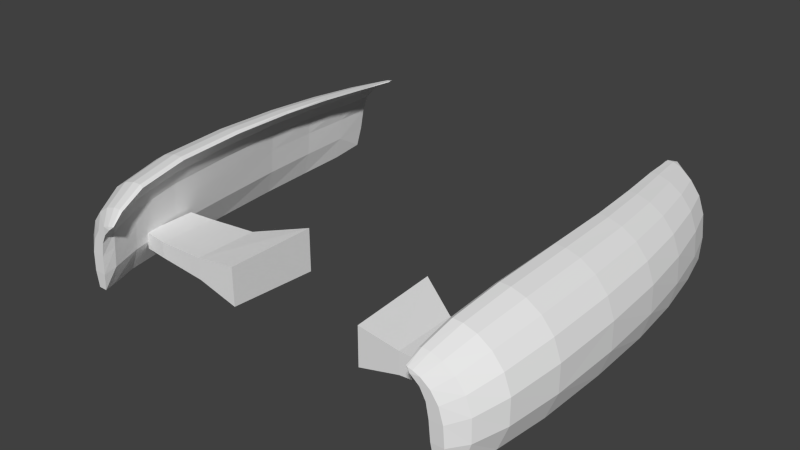 # Source: wingsB.blend  (saved by Blender 2.62.0; exported with 4.5.12 LTS)
import bpy
from mathutils import Matrix  # noqa: F401  (used for matrix-valued properties, if any)

bpy.ops.wm.read_factory_settings(use_empty=True)
scene = bpy.context.scene
scene.name = 'Scene'

# ---- collections
col_collection_1 = bpy.data.collections.new('Collection 1'); scene.collection.children.link(col_collection_1)

# ---- world
world_world = bpy.data.worlds.new('World'); scene.world = world_world
world_world.color = (0.05088, 0.05088, 0.05088)
world_world.use_sun_shadow = False
world_world.sun_shadow_jitter_overblur = 0.0
world_world.cycles.sampling_method = 'MANUAL'
world_world.cycles.sample_map_resolution = 256

# ---- meshes
me_cube_001 = bpy.data.meshes.new('Cube.001')
me_cube_001.from_pydata([(5.433, -2.23, -1.076), (5.657, -2.229, -0.432), (5.595, -3.925, -0.4833), (5.352, -3.925, -1.118), (5.432, -0.6403, -1.028), (5.647, -2.229, 0.2181), (5.035, -2.23, -1.082), (5.401, -5.142, -0.5748), (5.61, -0.6393, -0.3956), (5.104, -0.6405, -1.033), (5.594, -3.925, 0.1579), (4.926, -3.925, -1.124), (5.174, -5.141, -1.169), (5.401, -5.142, 0.02643), (5.347, 0.688, -0.9689), (5.092, 0.6868, -0.9742), (5.471, -2.229, 0.6902), (5.585, -0.6389, 0.2415), (4.667, -3.925, -0.5074), (4.899, -0.6399, -0.4195), (5.102, -5.807, -0.7006), (5.093, -5.809, -0.1652), (5.475, 0.6939, -0.3611), (4.928, 0.6913, -0.3835), (5.241, -5.142, 0.4638), (5.422, -3.925, 0.6238), (4.79, -2.23, -0.4565), (4.769, -5.141, -1.174), (4.934, -5.801, -1.223), (4.956, -5.81, 0.2267), (5.192, 1.85, -0.8775), (5.016, 1.847, -0.882), (4.897, 1.872, -0.3315), (5.186, -2.229, 1.029), (5.409, -0.6388, 0.704), (5.436, 0.6965, 0.253), (4.722, -2.23, 0.1621), (4.526, -5.142, -0.597), (4.566, -4.792, -0.5713), (4.588, -4.79, -0.6226), (4.588, -4.602, -0.5572), (4.839, -0.6399, 0.1869), (4.873, 0.6922, 0.2025), (4.752, -6.094, -0.799), (4.722, -6.101, -0.332), (4.617, -6.103, 0.01616), (5.262, 1.878, -0.3134), (4.839, 1.88, 0.2237), (4.98, -5.142, 0.7779), (4.73, -5.81, 0.5088), (5.142, -3.925, 0.9581), (4.595, -3.925, 0.1028), (4.588, -4.39, -0.3347), (4.552, -4.687, -0.3354), (4.602, -5.801, -1.227), (4.546, -4.795, -0.3975), (4.731, -6.067, -1.22), (4.44, -6.105, 0.2686), (5.048, 2.599, -0.7482), (4.956, 2.596, -0.7511), (4.831, 2.729, 0.2525), (4.846, -2.229, 1.249), (5.129, -0.6387, 1.036), (5.263, 0.6972, 0.6997), (5.208, 1.89, 0.2637), (4.551, -3.925, 0.5385), (4.791, -0.6418, 0.6204), (4.458, -5.142, -0.02405), (4.538, -4.796, -0.3358), (4.549, -4.706, -0.3355), (4.412, -5.807, -0.7178), (4.814, 0.6849, 0.6236), (4.754, 1.867, 0.6282), (4.452, -6.094, -0.8063), (4.414, -6.101, -0.3481), (4.349, -6.103, -0.008415), (5.032, 2.702, -0.2607), (4.898, 2.696, -0.2685), (4.706, 2.743, 0.6413), (4.667, -5.142, 0.9812), (4.459, -5.811, 0.6911), (4.225, -6.109, 0.4329), (4.807, -3.925, 1.175), (4.677, -2.23, 0.6037), (4.522, -6.067, -1.222), (4.216, -6.108, 0.2405), (4.961, 2.735, 0.2691), (4.521, -2.229, 1.348), (4.796, -0.6385, 1.251), (4.992, 0.6981, 1.021), (5.043, 1.894, 0.6863), (4.416, -5.142, 0.3858), (4.441, -3.925, 0.8528), (4.656, -0.6492, 0.9343), (4.66, 0.653, 0.9314), (4.356, -5.809, -0.2043), (4.574, 1.789, 0.9281), (4.467, 2.791, 0.9353), (4.31, -5.81, 0.1665), (4.204, -5.811, 0.4352), (4.81, 2.746, 0.6643), (4.368, -5.142, 1.073), (4.208, -5.811, 0.7717), (4.063, -6.109, 0.4932), (4.021, -6.125, 0.4217), (4.485, -3.925, 1.273), (4.557, -2.231, 0.9225), (4.05, -5.814, 0.6259), (4.285, -2.23, 1.357), (4.481, -0.6388, 1.349), (4.671, 0.6999, 1.229), (4.786, 1.899, 0.9919), (4.312, -5.143, 0.6817), (4.274, -3.925, 1.076), (4.431, -0.6627, 1.157), (4.409, 0.5804, 1.149), (4.332, 1.458, 1.135), (4.567, 2.77, 0.9552), (4.158, -5.143, 0.8914), (4.144, -5.142, 1.082), (4.022, -5.809, 0.7836), (3.949, -6.104, 0.5097), (3.953, -5.806, 0.7449), (4.245, -3.925, 1.282), (4.367, -2.233, 1.149), (4.081, 3.029, 1.162), (4.059, -5.142, 1.027), (3.908, -6.086, 0.5178), (4.262, -0.6411, 1.359), (4.219, -2.231, 1.295), (4.372, 0.6988, 1.323), (4.48, 1.912, 1.191), (4.16, -3.925, 1.22), (4.231, -0.6493, 1.299), (4.167, 0.6515, 1.282), (4.047, 1.778, 1.255), (4.266, 2.834, 1.149), (4.075, 2.842, 1.219), (4.171, 0.6887, 1.335), (4.213, 1.911, 1.279), (4.039, 1.885, 1.293), (3.956, 2.82, 1.234), (3.938, 2.737, 1.227), (-5.595, -3.925, -0.4833), (-5.657, -2.229, -0.432), (-5.433, -2.23, -1.076), (-5.352, -3.925, -1.118), (-5.647, -2.229, 0.2181), (-5.432, -0.6403, -1.028), (-5.401, -5.142, -0.5748), (-5.035, -2.23, -1.082), (-5.594, -3.925, 0.1579), (-5.61, -0.6393, -0.3956), (-5.104, -0.6405, -1.033), (-5.174, -5.141, -1.169), (-5.401, -5.142, 0.02643), (-4.926, -3.925, -1.124), (-5.471, -2.229, 0.6902), (-5.585, -0.6389, 0.2415), (-5.347, 0.688, -0.9689), (-5.092, 0.6868, -0.9742), (-5.102, -5.807, -0.7006), (-5.093, -5.809, -0.1652), (-4.667, -3.925, -0.5074), (-4.899, -0.6399, -0.4195), (-5.422, -3.925, 0.6238), (-5.241, -5.142, 0.4638), (-5.475, 0.6939, -0.3611), (-4.928, 0.6913, -0.3835), (-4.934, -5.801, -1.223), (-4.769, -5.141, -1.174), (-4.956, -5.81, 0.2267), (-4.79, -2.23, -0.4565), (-5.186, -2.229, 1.029), (-5.409, -0.6388, 0.704), (-5.436, 0.6965, 0.253), (-5.192, 1.85, -0.8775), (-5.016, 1.847, -0.882), (-4.897, 1.872, -0.3315), (-4.752, -6.094, -0.799), (-4.722, -6.101, -0.332), (-4.617, -6.103, 0.01616), (-4.722, -2.23, 0.1621), (-4.566, -4.792, -0.5713), (-4.526, -5.142, -0.597), (-4.588, -4.79, -0.6226), (-4.588, -4.602, -0.5572), (-4.873, 0.6922, 0.2025), (-4.839, -0.6399, 0.1869), (-5.142, -3.925, 0.9581), (-4.98, -5.142, 0.7779), (-4.73, -5.81, 0.5088), (-5.262, 1.878, -0.3134), (-4.839, 1.88, 0.2237), (-4.731, -6.067, -1.22), (-4.602, -5.801, -1.227), (-4.44, -6.105, 0.2686), (-4.595, -3.925, 0.1028), (-4.588, -4.39, -0.3347), (-4.552, -4.687, -0.3354), (-4.546, -4.795, -0.3975), (-4.846, -2.229, 1.249), (-5.129, -0.6387, 1.036), (-5.263, 0.6972, 0.6997), (-5.208, 1.89, 0.2637), (-5.048, 2.599, -0.7482), (-4.956, 2.596, -0.7511), (-4.831, 2.729, 0.2525), (-4.452, -6.094, -0.8063), (-4.414, -6.101, -0.3481), (-4.349, -6.103, -0.008415), (-4.791, -0.6418, 0.6204), (-4.551, -3.925, 0.5385), (-4.412, -5.807, -0.7178), (-4.458, -5.142, -0.02405), (-4.538, -4.796, -0.3358), (-4.549, -4.706, -0.3355), (-4.754, 1.867, 0.6282), (-4.814, 0.6849, 0.6236), (-4.807, -3.925, 1.175), (-4.667, -5.142, 0.9812), (-4.459, -5.811, 0.6911), (-4.225, -6.109, 0.4329), (-5.032, 2.702, -0.2607), (-4.898, 2.696, -0.2685), (-4.706, 2.743, 0.6413), (-4.522, -6.067, -1.222), (-4.216, -6.108, 0.2405), (-4.677, -2.23, 0.6037), (-4.521, -2.229, 1.348), (-4.796, -0.6385, 1.251), (-4.992, 0.6981, 1.021), (-5.043, 1.894, 0.6863), (-4.961, 2.735, 0.2691), (-4.356, -5.809, -0.2043), (-4.31, -5.81, 0.1665), (-4.204, -5.811, 0.4352), (-4.66, 0.653, 0.9314), (-4.656, -0.6492, 0.9343), (-4.441, -3.925, 0.8528), (-4.416, -5.142, 0.3858), (-4.467, 2.791, 0.9353), (-4.574, 1.789, 0.9281), (-4.485, -3.925, 1.273), (-4.368, -5.142, 1.073), (-4.208, -5.811, 0.7717), (-4.063, -6.109, 0.4932), (-4.021, -6.125, 0.4217), (-4.81, 2.746, 0.6643), (-4.05, -5.814, 0.6259), (-4.557, -2.231, 0.9225), (-4.285, -2.23, 1.357), (-4.481, -0.6388, 1.349), (-4.671, 0.6999, 1.229), (-4.786, 1.899, 0.9919), (-4.312, -5.143, 0.6817), (-4.158, -5.143, 0.8914), (-4.332, 1.458, 1.135), (-4.409, 0.5804, 1.149), (-4.431, -0.6627, 1.157), (-4.274, -3.925, 1.076), (-4.567, 2.77, 0.9552), (-4.245, -3.925, 1.282), (-4.144, -5.142, 1.082), (-4.022, -5.809, 0.7836), (-3.949, -6.104, 0.5097), (-3.953, -5.806, 0.7449), (-4.059, -5.142, 1.027), (-4.367, -2.233, 1.149), (-4.081, 3.029, 1.162), (-4.219, -2.231, 1.295), (-4.262, -0.6411, 1.359), (-4.372, 0.6988, 1.323), (-4.48, 1.912, 1.191), (-3.908, -6.086, 0.5178), (-4.16, -3.925, 1.22), (-4.047, 1.778, 1.255), (-4.167, 0.6515, 1.282), (-4.231, -0.6493, 1.299), (-4.266, 2.834, 1.149), (-4.075, 2.842, 1.219), (-4.171, 0.6887, 1.335), (-4.213, 1.911, 1.279), (-4.039, 1.885, 1.293), (-3.956, 2.82, 1.234), (-3.938, 2.737, 1.227), (1.735, -4.87, -0.1719), (1.735, -4.87, -1.12), (2.756, -4.881, -0.8392), (2.756, -4.881, -0.3087), (1.651, -2.665, -0.1107), (1.651, -2.665, -1.194), (2.746, -3.333, -0.8478), (3.957, -4.864, -0.7444), (3.957, -4.864, -0.3475), (2.746, -3.333, -0.3019), (3.957, -3.436, -0.7451), (4.588, -4.79, -0.7478), (3.957, -3.436, -0.347), (4.588, -3.517, -0.7478), (4.588, -3.517, -0.3347), (-2.756, -4.881, -0.8392), (-1.735, -4.87, -1.12), (-1.735, -4.87, -0.1719), (-2.756, -4.881, -0.3087), (-3.957, -4.864, -0.7444), (-3.957, -4.864, -0.3475), (-2.746, -3.333, -0.8478), (-1.651, -2.665, -1.194), (-1.651, -2.665, -0.1107), (-4.588, -4.79, -0.7478), (-3.957, -3.436, -0.7451), (-2.746, -3.333, -0.3019), (-4.588, -3.517, -0.3347), (-4.588, -3.517, -0.7478), (-3.957, -3.436, -0.347)], [], [(0, 1, 2, 3), (6, 0, 3, 11), (6, 11, 18, 26), (2, 1, 5, 10), (10, 5, 16, 25), (25, 16, 33, 50), (50, 33, 61, 82), (82, 61, 87, 105), (108, 123, 105, 87), (123, 108, 129, 132), (132, 129, 124, 113), (113, 124, 106, 92), (92, 106, 83, 65), (65, 83, 36, 51), (18, 51, 36, 26), (26, 36, 41, 19), (36, 83, 66, 41), (83, 106, 93, 66), (106, 124, 114, 93), (124, 129, 133, 114), (129, 108, 128, 133), (108, 87, 109, 128), (87, 61, 88, 109), (61, 33, 62, 88), (33, 16, 34, 62), (16, 5, 17, 34), (5, 1, 8, 17), (6, 26, 19, 9), (0, 6, 9, 4), (1, 0, 4, 8), (8, 4, 14, 22), (4, 9, 15, 14), (9, 19, 23, 15), (17, 8, 22, 35), (34, 17, 35, 63), (62, 34, 63, 89), (88, 62, 89, 110), (109, 88, 110, 130), (128, 109, 130, 138), (133, 128, 138, 134), (114, 133, 134, 115), (93, 114, 115, 94), (66, 93, 94, 71), (41, 66, 71, 42), (19, 41, 42, 23), (23, 42, 47, 32), (42, 71, 72, 47), (71, 94, 96, 72), (94, 115, 116, 96), (115, 134, 135, 116), (134, 138, 140, 135), (138, 130, 139, 140), (130, 110, 131, 139), (110, 89, 111, 131), (89, 63, 90, 111), (63, 35, 64, 90), (35, 22, 46, 64), (15, 23, 32, 31), (14, 15, 31, 30), (22, 14, 30, 46), (46, 30, 58, 76), (64, 46, 76, 86), (90, 64, 86, 100), (111, 90, 100, 117), (131, 111, 117, 136), (139, 131, 136, 137), (140, 139, 137, 141), (135, 140, 141, 142), (31, 59, 58, 30), (72, 96, 97, 78), (47, 72, 78, 60), (32, 47, 60, 77), (32, 77, 59, 31), (58, 59, 77, 76), (76, 77, 60, 86), (86, 60, 78, 100), (100, 78, 97, 117), (117, 97, 125, 136), (141, 137, 125), (136, 125, 137), (69, 68, 67, 53), (55, 37, 67, 68), (51, 52, 53, 67), (38, 37, 55), (51, 18, 40, 52), (65, 51, 67, 91), (92, 65, 91, 112), (113, 92, 112, 118), (132, 113, 118, 126), (123, 132, 126, 119), (105, 123, 119, 101), (82, 105, 101, 79), (50, 82, 79, 48), (25, 50, 48, 24), (10, 25, 24, 13), (2, 10, 13, 7), (18, 27, 39, 40), (27, 37, 38, 39), (18, 11, 27), (11, 3, 12, 27), (3, 2, 7, 12), (12, 7, 20, 28), (27, 12, 28, 54), (37, 27, 54, 70), (7, 13, 21, 20), (13, 24, 29, 21), (24, 48, 49, 29), (48, 79, 80, 49), (79, 101, 102, 80), (101, 119, 120, 102), (119, 126, 122, 120), (126, 118, 107, 122), (118, 112, 99, 107), (112, 91, 98, 99), (91, 67, 95, 98), (67, 37, 70, 95), (95, 70, 73, 74), (98, 95, 74, 75), (99, 98, 75, 85), (107, 99, 85, 104), (122, 107, 104, 127), (120, 122, 127, 121), (102, 120, 121, 103), (80, 102, 103, 81), (49, 80, 81, 57), (29, 49, 57, 45), (21, 29, 45, 44), (20, 21, 44, 43), (70, 54, 84, 73), (54, 28, 56, 84), (28, 20, 43, 56), (73, 84, 56, 43), (74, 73, 43, 44), (74, 44, 45, 75), (75, 45, 57, 85), (85, 57, 81, 104), (104, 81, 103, 121), (143, 144, 145), (104, 121, 127), (146, 143, 145, 150), (156, 146, 150, 163), (163, 150, 172), (147, 144, 143), (147, 143, 151, 157), (157, 151, 165, 173), (173, 165, 189, 201), (201, 189, 219, 229), (243, 262, 251), (229, 219, 243), (270, 251, 262), (243, 251, 229), (268, 270, 275), (270, 262, 275), (268, 275, 260, 250), (250, 260, 239, 228), (228, 239, 212, 182), (182, 212, 197, 163), (182, 163, 172, 188), (211, 228, 182), (188, 172, 164), (238, 250, 228), (211, 182, 188), (259, 268, 250), (238, 228, 211), (278, 270, 268), (259, 250, 238), (271, 251, 270), (278, 268, 259), (271, 270, 278), (252, 229, 251), (252, 251, 271), (230, 201, 229), (230, 229, 252), (202, 173, 201), (202, 201, 230), (174, 157, 173), (174, 173, 202), (158, 147, 157), (158, 157, 174), (152, 144, 147), (152, 147, 158), (164, 172, 150), (150, 145, 153, 164), (145, 144, 148, 153), (148, 144, 152, 159), (159, 152, 167), (160, 153, 148), (168, 164, 153), (160, 148, 159), (168, 153, 160), (167, 152, 158), (175, 167, 158, 174), (203, 175, 174, 202), (231, 203, 202, 230), (253, 231, 230, 252), (272, 253, 252, 271), (281, 272, 271, 278), (278, 259, 277, 281), (259, 238, 258, 277), (238, 211, 237, 258), (211, 188, 218, 237), (188, 164, 187, 218), (187, 164, 168, 193), (217, 218, 187), (193, 168, 178), (242, 237, 218), (217, 187, 193), (257, 258, 237), (242, 218, 217), (276, 277, 258), (257, 237, 242), (283, 281, 277), (276, 258, 257), (282, 272, 281), (283, 277, 276), (282, 281, 283), (273, 253, 272), (273, 272, 282), (254, 231, 253), (254, 253, 273), (232, 203, 231), (232, 231, 254), (204, 175, 203), (204, 203, 232), (192, 167, 175), (192, 175, 204), (178, 168, 160), (160, 159, 177, 178), (159, 167, 176, 177), (176, 167, 192, 205), (192, 204, 223, 205), (233, 223, 204, 232), (248, 233, 232, 254), (261, 248, 254, 273), (279, 261, 273, 282), (280, 279, 282, 283), (280, 283, 284), (284, 283, 276), (284, 276, 285), (205, 206, 177), (241, 242, 217), (205, 177, 176), (217, 193, 225, 241), (193, 178, 207, 225), (178, 206, 224, 207), (224, 206, 205), (206, 178, 177), (224, 205, 223, 207), (207, 223, 233, 225), (241, 225, 248), (225, 233, 248), (269, 241, 261), (241, 248, 261), (269, 280, 284), (269, 261, 279), (280, 269, 279), (184, 183, 200), (197, 199, 198), (186, 163, 197, 198), (214, 199, 197, 212), (216, 199, 214, 215), (214, 184, 200, 215), (240, 214, 212, 239), (255, 240, 239, 260), (256, 255, 260, 275), (267, 275, 262), (256, 275, 267), (262, 243, 263, 267), (243, 219, 244, 263), (219, 189, 220, 244), (189, 165, 190, 220), (165, 151, 166, 190), (151, 143, 155, 166), (170, 156, 163), (155, 143, 149), (163, 186, 185, 170), (183, 184, 170, 185), (154, 146, 156), (154, 156, 170), (149, 143, 146), (149, 146, 154, 161), (169, 161, 154, 170), (195, 169, 170, 184), (195, 184, 213), (162, 155, 149), (171, 166, 155), (162, 149, 161), (191, 190, 166), (171, 155, 162), (221, 220, 190), (191, 166, 171), (245, 244, 220), (221, 190, 191), (264, 263, 244), (245, 220, 221), (266, 267, 263), (264, 244, 245), (266, 263, 264), (249, 256, 267), (249, 267, 266), (236, 255, 256), (235, 240, 255), (236, 256, 249), (235, 255, 236), (234, 214, 240), (234, 240, 235), (213, 184, 214), (213, 214, 234, 208), (209, 208, 234, 235), (210, 209, 235, 236), (227, 210, 236, 249), (247, 227, 249, 266), (274, 266, 264), (247, 266, 274), (264, 245, 265, 274), (245, 221, 246, 265), (221, 191, 222, 246), (191, 171, 196, 222), (171, 162, 181, 196), (162, 161, 180, 181), (226, 195, 213), (180, 161, 179), (226, 213, 208), (194, 169, 195), (194, 195, 226), (179, 161, 169), (194, 226, 208), (179, 169, 194), (179, 194, 208, 209), (180, 179, 209, 181), (181, 209, 210, 196), (196, 210, 227), (222, 196, 227), (222, 227, 247), (246, 222, 247), (265, 246, 247), (274, 265, 247), (286, 287, 288, 289), (290, 286, 289), (287, 291, 292), (290, 289, 295), (290, 295, 292, 291), (287, 292, 288), (295, 298, 296, 292), (288, 292, 296), (288, 296, 293), (295, 289, 294), (295, 294, 298), (289, 288, 293, 294), (293, 38, 55, 68), (293, 297, 39, 38), (68, 294, 293), (69, 298, 294, 68), (69, 53, 52, 298), (52, 300, 298), (293, 296, 299), (298, 300, 299, 296), (293, 299, 297), (52, 40, 299, 300), (40, 39, 297, 299), (290, 291, 287, 286), (304, 303, 309), (301, 302, 303, 304), (304, 309, 312), (307, 308, 302), (307, 302, 301), (309, 308, 307, 312), (312, 307, 311, 315), (311, 307, 301), (306, 304, 312), (311, 301, 305), (306, 312, 315), (305, 301, 304, 306), (306, 315, 216, 215), (305, 215, 200, 183), (185, 310, 305, 183), (305, 306, 215), (216, 315, 198, 199), (315, 313, 198), (314, 311, 305), (314, 305, 310), (315, 311, 314, 313), (314, 186, 198, 313), (310, 185, 186, 314), (309, 303, 302, 308), (96, 116, 97), (116, 135, 141), (116, 141, 137), (97, 116, 136), (116, 137, 136), (257, 285, 276), (257, 284, 285), (241, 257, 242), (241, 279, 257), (257, 279, 280), (257, 280, 284)])
me_cube_001.use_remesh_preserve_volume = False
me_cube_001.use_remesh_preserve_attributes = False
me_cube_001.use_mirror_vertex_groups = False
me_cube_001.update()

# ---- objects
ob_wings = bpy.data.objects.new('wings', me_cube_001)

# ---- transforms, parenting, visibility, modifiers, constraints
ob_wings.location = (0.0, 0.0, 0.0)
ob_wings.lineart.crease_threshold = 0.0

# ---- collection membership
col_collection_1.objects.link(ob_wings)

# ---- scene / render settings (as saved in the file)
scene.frame_start = 1; scene.frame_end = 250; scene.frame_set(1)
scene.render.engine = 'BLENDER_EEVEE_NEXT'
scene.render.image_settings.color_mode = 'RGB'
scene.render.image_settings.compression = 90
scene.render.resolution_percentage = 50
scene.render.dither_intensity = 0.0
scene.render.bake_margin = 2
scene.render.bake_bias = 0.0
scene.cycles.use_denoising = False
scene.cycles.samples = 10
scene.cycles.sampling_pattern = 'TABULATED_SOBOL'
scene.cycles.light_sampling_threshold = 0.0
scene.cycles.use_adaptive_sampling = False
scene.cycles.use_light_tree = False
scene.cycles.blur_glossy = 0.0
scene.cycles.volume_bounces = 1
scene.cycles.pixel_filter_type = 'GAUSSIAN'
scene.cycles.sample_clamp_indirect = 0.0
scene.view_settings.view_transform = 'Standard'
bpy.context.view_layer.update()

# ---- added for rendering (the .blend has no active camera and no usable light): camera, sun
cam_auto = bpy.data.cameras.new('AutoCamera')
cam_auto.lens = 50.0
cam_auto.sensor_width = 36.0
cam_auto.clip_end = 1000.0
ob_auto_camera = bpy.data.objects.new('AutoCamera', cam_auto)
scene.collection.objects.link(ob_auto_camera)
ob_auto_camera.location = (13.6755, -17.959, 11.0063)
ob_auto_camera.rotation_euler = (1.09748, -7.21219e-08, 0.694738)
scene.camera = ob_auto_camera
light_auto_sun = bpy.data.lights.new('AutoSun', 'SUN')
light_auto_sun.energy = 3.0
light_auto_sun.angle = 0.0523599
ob_auto_sun = bpy.data.objects.new('AutoSun', light_auto_sun)
scene.collection.objects.link(ob_auto_sun)
ob_auto_sun.rotation_euler = (0.872665, 0.174533, 0.523599)
bpy.context.view_layer.update()
